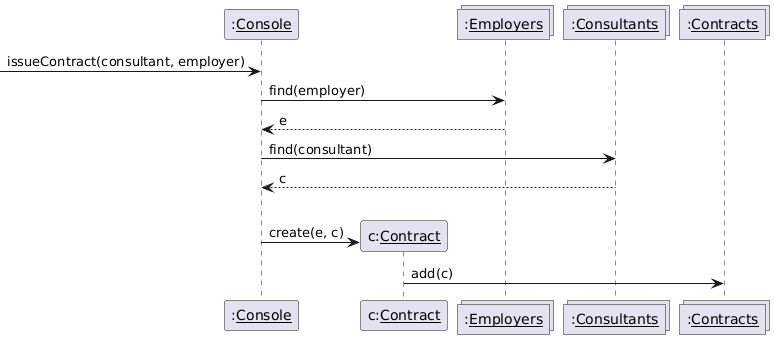

The diagram above was rendered by PlantUML. Its source (embedded in the PNG):
@startuml q2 Sequence Diagram
participant Console as ":__Console__"
participant Contract as "c:__Contract__"
' participant Consultant as "c:__Consultant__"
' participant Employer as "e:__Employer__"
collections Employers as ":__Employers__"
collections Consultants as ":__Consultants__"
collections Contracts as ":__Contracts__"

-> Console: issueContract(consultant, employer)

Console ->  Employers: find(employer)
return e
Console ->  Consultants: find(consultant)
return c
|||
Console -> Contract **: create(e, c)
Contract -> Contracts: add(c)
@enduml